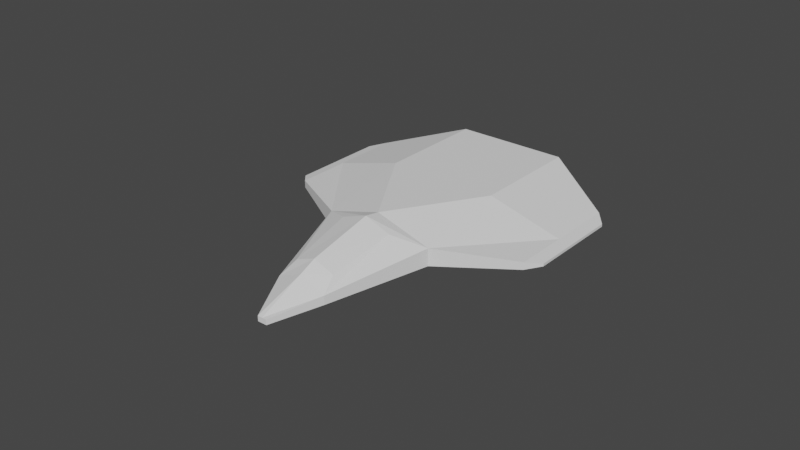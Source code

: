 # Source: ship_3.blend  (saved by Blender 2.93.21; exported with 4.5.12 LTS)
import bpy
from mathutils import Matrix  # noqa: F401  (used for matrix-valued properties, if any)

bpy.ops.wm.read_factory_settings(use_empty=True)
scene = bpy.context.scene
scene.name = 'Scene'

# ---- world
world_world = bpy.data.worlds.new('World'); scene.world = world_world
world_world.use_nodes = True; world_world.node_tree.nodes.clear()
_N = world_world.node_tree.nodes; _L = world_world.node_tree.links
n0 = _N.new('ShaderNodeOutputWorld'); n0.name = 'World Output'; n0.location = (300, 300)
n1 = _N.new('ShaderNodeBackground'); n1.name = 'Background'; n1.location = (10, 300)
n1.inputs[0].default_value = (0.05088, 0.05088, 0.05088, 1.0)
_L.new(n1.outputs[0], n0.inputs[0])
n0.is_active_output = True
world_world.color = (0.05088, 0.05088, 0.05088)
world_world.use_sun_shadow = False
world_world.sun_shadow_jitter_overblur = 0.0

# ---- meshes
me_cube_001 = bpy.data.meshes.new('Cube.001')
me_cube_001.from_pydata([(0.01818, 0.01597, -0.00988), (0.01818, 0.01597, 0.00644), (-0.01818, 0.01597, -0.00988), (-0.01818, 0.01597, 0.00644), (0.01818, 0.05233, -0.00988), (0.01818, 0.05233, 0.00644), (-0.01818, 0.05233, -0.00988), (-0.01818, 0.05233, 0.00644), (-0.01818, -0.0134, -0.004551), (0.01818, -0.0134, -0.004551), (0.008562, -0.01871, 0.004316), (-0.008562, -0.01871, 0.004316), (-0.008323, -0.04494, -0.006265), (0.008323, -0.04494, -0.006265), (0.006709, -0.03962, 1.145e-05), (-0.006709, -0.03962, 1.145e-05), (-0.001532, -0.05979, -0.008112), (0.001532, -0.05979, -0.008112), (0.001532, -0.05979, -0.006456), (-0.001532, -0.05979, -0.006456), (0.04143, 0.0169, -0.00281), (0.04143, 0.0169, -0.0004478), (-0.04143, 0.0169, -0.0004478), (-0.04143, 0.0169, -0.00281), (-0.04143, 0.03875, -0.00281), (-0.04143, 0.03875, -0.0004478), (0.04143, 0.03875, -0.0004478), (0.04143, 0.03875, -0.00281), (0.04143, -0.0007519, -0.00281), (0.04143, -0.0007519, -0.0004478), (-0.04143, -0.0007519, -0.0004478), (-0.04143, -0.0007519, -0.00281), (0.0452, 0.0172, -0.00213), (0.0452, 0.0172, -0.001278), (-0.0452, 0.0172, -0.001278), (-0.0452, 0.0172, -0.00213), (-0.0452, 0.03433, -0.00213), (-0.0452, 0.03433, -0.001278), (0.0452, 0.03433, -0.001278), (0.0452, 0.03433, -0.00213), (0.0452, 0.00337, -0.00213), (0.0452, 0.00337, -0.001278), (-0.0452, 0.00337, -0.001278), (-0.0452, 0.00337, -0.00213), (7.948e-10, 0.01597, -0.00988), (7.948e-10, 0.01597, 0.00644), (-7.948e-10, 0.05233, -0.00988), (-7.948e-10, 0.05233, 0.00644), (-0.001894, -0.01212, -0.009108), (2.308e-09, -0.01865, 0.007377), (3.457e-09, -0.04494, -0.01026), (3.227e-09, -0.03967, 0.00257), (4.106e-09, -0.05979, -0.008112), (4.106e-09, -0.05979, -0.006456), (2.079e-09, -0.0134, 0.00644), (-0.01818, -0.0134, 0.001111), (3.457e-09, -0.04494, 0.0001606), (-0.008323, -0.04494, -0.003422), (0.01818, -0.0134, 0.001111), (0.008323, -0.04494, -0.003422)], [], [(3, 55, 54), (5, 1, 21, 26), (46, 47, 5, 4), (6, 2, 23, 24), (44, 46, 4, 0), (47, 45, 1, 5), (55, 8, 12, 57), (44, 0, 9, 48), (58, 29, 21), (0, 4, 27, 20), (56, 57, 19, 53), (9, 58, 59, 13), (49, 11, 15, 51), (48, 9, 13, 50), (52, 53, 19, 16), (50, 13, 17, 52), (57, 12, 16, 19), (13, 59, 18, 17), (30, 22, 34, 42), (22, 25, 37, 34), (23, 31, 43, 35), (20, 27, 39, 32), (9, 0, 20, 28), (8, 55, 30, 31), (3, 7, 25, 22), (2, 8, 31, 23), (4, 5, 26, 27), (55, 3, 22), (7, 6, 24, 25), (58, 9, 28, 29), (35, 34, 37, 36), (39, 38, 33, 32), (34, 35, 43, 42), (32, 33, 41, 40), (26, 21, 33, 38), (25, 24, 36, 37), (21, 29, 41, 33), (29, 28, 40, 41), (27, 26, 38, 39), (28, 20, 32, 40), (24, 23, 35, 36), (31, 30, 42, 43), (12, 50, 52, 16), (17, 18, 53, 52), (8, 48, 50, 12), (10, 49, 51, 14), (59, 56, 53, 18), (2, 44, 48, 8), (7, 3, 45, 47), (2, 6, 46, 44), (6, 7, 47, 46), (1, 45, 54), (49, 54, 55), (51, 15, 57, 56), (15, 11, 55, 57), (10, 14, 59, 58), (49, 10, 58), (14, 51, 56, 59), (45, 3, 54), (58, 1, 54), (11, 49, 55), (54, 49, 58), (1, 58, 21), (30, 55, 22)])
_uv = me_cube_001.uv_layers.new(name='UVMap')
_uv.uv.foreach_set('vector', [0.875, 0.5, 0.875, 0.5, 0.875, 0.625, 0.625, 0.75, 0.875, 0.75, 0.875, 0.75, 0.625, 0.75, 0.375, 0.625, 0.625, 0.625, 0.625, 0.75, 0.375, 0.75, 0.375, 0.5, 0.125, 0.5, 0.125, 0.5, 0.375, 0.5, 0.125, 0.625, 0.375, 0.625, 0.375, 0.75, 0.125, 0.75, 0.625, 0.625, 0.875, 0.625, 0.875, 0.75, 0.625, 0.75, 0.625, 0.25, 0.375, 0.25, 0.375, 0.25, 0.625, 0.25, 0.125, 0.625, 0.125, 0.75, 0.125, 0.75, 0.125, 0.625, 0.875, 0.75, 0.875, 0.75, 0.875, 0.75, 0.125, 0.75, 0.375, 0.75, 0.375, 0.75, 0.125, 0.75, 0.875, 0.625, 0.875, 0.5, 0.875, 0.5, 0.875, 0.625, 0.375, 1.0, 0.625, 1.0, 0.625, 1.0, 0.375, 1.0, 0.875, 0.6252, 0.875, 0.5399, 0.875, 0.563, 0.875, 0.6249, 0.125, 0.625, 0.125, 0.75, 0.125, 0.75, 0.125, 0.625, 0.375, 0.125, 0.625, 0.125, 0.625, 0.25, 0.375, 0.25, 0.125, 0.625, 0.125, 0.75, 0.125, 0.75, 0.125, 0.625, 0.625, 0.25, 0.375, 0.25, 0.375, 0.25, 0.625, 0.25, 0.375, 1.0, 0.625, 1.0, 0.625, 1.0, 0.375, 1.0, 0.875, 0.5, 0.875, 0.5, 0.875, 0.5, 0.875, 0.5, 0.875, 0.5, 0.625, 0.5, 0.625, 0.5, 0.875, 0.5, 0.125, 0.5, 0.125, 0.5, 0.125, 0.5, 0.125, 0.5, 0.125, 0.75, 0.375, 0.75, 0.375, 0.75, 0.125, 0.75, 0.125, 0.75, 0.125, 0.75, 0.125, 0.75, 0.125, 0.75, 0.375, 0.25, 0.625, 0.25, 0.625, 0.25, 0.375, 0.25, 0.875, 0.5, 0.625, 0.5, 0.625, 0.5, 0.875, 0.5, 0.125, 0.5, 0.125, 0.5, 0.125, 0.5, 0.125, 0.5, 0.375, 0.75, 0.625, 0.75, 0.625, 0.75, 0.375, 0.75, 0.875, 0.5, 0.875, 0.5, 0.875, 0.5, 0.625, 0.5, 0.375, 0.5, 0.375, 0.5, 0.625, 0.5, 0.625, 1.0, 0.375, 1.0, 0.375, 1.0, 0.625, 1.0, 0.375, 0.25, 0.625, 0.25, 0.625, 0.5, 0.375, 0.5, 0.375, 0.75, 0.625, 0.75, 0.625, 1.0, 0.375, 1.0, 0.625, 0.25, 0.375, 0.25, 0.375, 0.25, 0.625, 0.25, 0.375, 1.0, 0.625, 1.0, 0.625, 1.0, 0.375, 1.0, 0.625, 0.75, 0.875, 0.75, 0.875, 0.75, 0.625, 0.75, 0.625, 0.5, 0.375, 0.5, 0.375, 0.5, 0.625, 0.5, 0.875, 0.75, 0.875, 0.75, 0.875, 0.75, 0.875, 0.75, 0.625, 1.0, 0.375, 1.0, 0.375, 1.0, 0.625, 1.0, 0.375, 0.75, 0.625, 0.75, 0.625, 0.75, 0.375, 0.75, 0.125, 0.75, 0.125, 0.75, 0.125, 0.75, 0.125, 0.75, 0.375, 0.5, 0.125, 0.5, 0.125, 0.5, 0.375, 0.5, 0.375, 0.25, 0.625, 0.25, 0.625, 0.25, 0.375, 0.25, 0.125, 0.5, 0.125, 0.625, 0.125, 0.625, 0.125, 0.5, 0.375, 0.0, 0.625, 0.0, 0.625, 0.125, 0.375, 0.125, 0.125, 0.5, 0.125, 0.625, 0.125, 0.625, 0.125, 0.5, 0.875, 0.7101, 0.875, 0.6252, 0.875, 0.6249, 0.875, 0.687, 0.875, 0.75, 0.875, 0.625, 0.875, 0.625, 0.875, 0.75, 0.125, 0.5, 0.125, 0.625, 0.125, 0.625, 0.125, 0.5, 0.625, 0.5, 0.875, 0.5, 0.875, 0.625, 0.625, 0.625, 0.125, 0.5, 0.375, 0.5, 0.375, 0.625, 0.125, 0.625, 0.375, 0.5, 0.625, 0.5, 0.625, 0.625, 0.375, 0.625, 0.875, 0.75, 0.875, 0.625, 0.875, 0.625, 0.875, 0.6252, 0.875, 0.625, 0.875, 0.5, 0.875, 0.6249, 0.875, 0.563, 0.875, 0.5, 0.875, 0.625, 0.875, 0.563, 0.875, 0.5399, 0.875, 0.5, 0.875, 0.5, 0.875, 0.7101, 0.875, 0.687, 0.875, 0.75, 0.875, 0.75, 0.875, 0.6252, 0.875, 0.7101, 0.875, 0.75, 0.875, 0.687, 0.875, 0.6249, 0.875, 0.625, 0.875, 0.75, 0.875, 0.625, 0.875, 0.5, 0.875, 0.625, 0.875, 0.75, 0.875, 0.75, 0.875, 0.625, 0.875, 0.5399, 0.875, 0.6252, 0.875, 0.5, 0.875, 0.625, 0.875, 0.6252, 0.875, 0.75, 0.875, 0.75, 0.875, 0.75, 0.875, 0.75, 0.875, 0.5, 0.875, 0.5, 0.875, 0.5])
_ca = me_cube_001.color_attributes.new('Col', 'BYTE_COLOR', 'CORNER')
_ca.data.foreach_set('color', [0.02315, 1.0, 0.0009106, 1.0, 1.0, 0.03955, 0.05127, 1.0, 0.02122, 1.0, 0.0, 1.0, 0.02122, 1.0, 0.0, 1.0, 0.02122, 1.0, 0.0, 1.0, 1.0, 0.0331, 0.04519, 1.0, 1.0, 0.0331, 0.04519, 1.0, 1.0, 0.03434, 0.04667, 1.0, 0.08228, 0.9131, 0.005605, 1.0, 0.02122, 1.0, 0.0, 1.0, 1.0, 0.0331, 0.04519, 1.0, 1.0, 0.0331, 0.04519, 1.0, 1.0, 0.0331, 0.04519, 1.0, 1.0, 0.0331, 0.04519, 1.0, 1.0, 0.04971, 0.06125, 1.0, 1.0, 0.0331, 0.04519, 1.0, 1.0, 0.03434, 0.04667, 1.0, 1.0, 0.0331, 0.04519, 1.0, 1.0, 0.0331, 0.04519, 1.0, 0.08228, 0.9131, 0.005605, 1.0, 0.02956, 0.9911, 0.002125, 1.0, 0.02122, 1.0, 0.0, 1.0, 0.02122, 1.0, 0.0, 1.0, 1.0, 0.03955, 0.05127, 1.0, 1.0, 0.03434, 0.04519, 1.0, 1.0, 0.0331, 0.04519, 1.0, 1.0, 0.0331, 0.04519, 1.0, 1.0, 0.0331, 0.04519, 1.0, 1.0, 0.0331, 0.04519, 1.0, 1.0, 0.0331, 0.04519, 1.0, 1.0, 0.0331, 0.04519, 1.0, 1.0, 0.0331, 0.04519, 1.0, 1.0, 0.0331, 0.04519, 1.0, 1.0, 0.0331, 0.04519, 1.0, 1.0, 0.0331, 0.04519, 1.0, 1.0, 0.0331, 0.04519, 1.0, 1.0, 0.0331, 0.04519, 1.0, 1.0, 0.0331, 0.04519, 1.0, 1.0, 0.0331, 0.04519, 1.0, 1.0, 0.0331, 0.04519, 1.0, 1.0, 0.0331, 0.04519, 1.0, 1.0, 0.0331, 0.04519, 1.0, 1.0, 0.0331, 0.04519, 1.0, 1.0, 0.0331, 0.04519, 1.0, 1.0, 0.0331, 0.04519, 1.0, 1.0, 0.0331, 0.04519, 1.0, 0.1274, 0.07421, 1.0, 1.0, 0.06848, 0.01298, 1.0, 1.0, 0.09759, 0.04231, 1.0, 1.0, 0.06663, 0.01229, 1.0, 1.0, 1.0, 0.0331, 0.04519, 1.0, 1.0, 0.0331, 0.04519, 1.0, 1.0, 0.0331, 0.04519, 1.0, 1.0, 0.04374, 0.05613, 1.0, 1.0, 0.0331, 0.04519, 1.0, 1.0, 0.0331, 0.04519, 1.0, 1.0, 0.0331, 0.04519, 1.0, 1.0, 0.0331, 0.04519, 1.0, 1.0, 0.04374, 0.05613, 1.0, 1.0, 0.0331, 0.04519, 1.0, 1.0, 0.0331, 0.04519, 1.0, 1.0, 0.0331, 0.04519, 1.0, 1.0, 0.0331, 0.04519, 1.0, 1.0, 0.0331, 0.04519, 1.0, 1.0, 0.0331, 0.04519, 1.0, 1.0, 0.0331, 0.04519, 1.0, 1.0, 0.0331, 0.04519, 1.0, 1.0, 0.0331, 0.04519, 1.0, 1.0, 0.0331, 0.04519, 1.0, 1.0, 0.0331, 0.04519, 1.0, 1.0, 0.0331, 0.04519, 1.0, 1.0, 0.03434, 0.04519, 1.0, 1.0, 0.0331, 0.04519, 1.0, 1.0, 0.0331, 0.04519, 1.0, 1.0, 0.03434, 0.04519, 1.0, 1.0, 0.0331, 0.04519, 1.0, 1.0, 0.0331, 0.04519, 1.0, 1.0, 0.0331, 0.04519, 1.0, 1.0, 0.0331, 0.04519, 1.0, 1.0, 0.0331, 0.04519, 1.0, 1.0, 0.0331, 0.04519, 1.0, 1.0, 0.06663, 0.07819, 1.0, 1.0, 0.0331, 0.04519, 1.0, 1.0, 0.0331, 0.04519, 1.0, 1.0, 0.05127, 0.06301, 1.0, 1.0, 0.0356, 0.04667, 1.0, 1.0, 0.0331, 0.04519, 1.0, 1.0, 0.0331, 0.04519, 1.0, 1.0, 0.0331, 0.04519, 1.0, 1.0, 0.0331, 0.04519, 1.0, 1.0, 0.03434, 0.04519, 1.0, 1.0, 0.03955, 0.05127, 1.0, 1.0, 0.0331, 0.04519, 1.0, 1.0, 0.0331, 0.04519, 1.0, 0.02315, 1.0, 0.0009106, 1.0, 0.02122, 1.0, 0.0, 1.0, 1.0, 0.0331, 0.04519, 1.0, 1.0, 0.03434, 0.04519, 1.0, 1.0, 0.0331, 0.04519, 1.0, 1.0, 0.03434, 0.04519, 1.0, 1.0, 0.0331, 0.04519, 1.0, 1.0, 0.0331, 0.04519, 1.0, 1.0, 0.0331, 0.04519, 1.0, 0.02122, 1.0, 0.0, 1.0, 1.0, 0.0331, 0.04519, 1.0, 1.0, 0.0331, 0.04519, 1.0, 1.0, 0.03955, 0.05127, 1.0, 0.02315, 1.0, 0.0009106, 1.0, 1.0, 0.03434, 0.04519, 1.0, 0.02122, 1.0, 0.0, 1.0, 1.0, 0.0331, 0.04519, 1.0, 1.0, 0.04971, 0.06125, 1.0, 1.0, 0.0331, 0.04519, 1.0, 1.0, 0.0331, 0.04519, 1.0, 1.0, 0.0331, 0.04519, 1.0, 1.0, 0.0331, 0.04519, 1.0, 1.0, 0.0331, 0.04519, 1.0, 1.0, 0.06663, 0.07819, 1.0, 1.0, 0.0331, 0.04519, 1.0, 1.0, 0.0331, 0.04519, 1.0, 1.0, 0.03434, 0.04667, 1.0, 1.0, 0.05127, 0.06301, 1.0, 1.0, 0.04092, 0.05286, 1.0, 1.0, 0.0331, 0.04519, 1.0, 1.0, 0.0356, 0.04667, 1.0, 1.0, 0.0331, 0.04519, 1.0, 1.0, 0.06663, 0.07819, 1.0, 1.0, 0.0331, 0.04519, 1.0, 1.0, 0.0331, 0.04519, 1.0, 1.0, 0.0356, 0.04667, 1.0, 1.0, 0.0331, 0.04519, 1.0, 1.0, 0.03434, 0.04667, 1.0, 1.0, 0.03434, 0.04667, 1.0, 1.0, 0.0331, 0.04519, 1.0, 1.0, 0.0331, 0.04519, 1.0, 1.0, 0.0331, 0.04519, 1.0, 1.0, 0.04092, 0.05286, 1.0, 1.0, 0.0331, 0.04519, 1.0, 1.0, 0.04971, 0.06125, 1.0, 1.0, 0.03434, 0.04667, 1.0, 1.0, 0.0331, 0.04519, 1.0, 1.0, 0.0331, 0.04519, 1.0, 1.0, 0.0331, 0.04519, 1.0, 1.0, 0.03434, 0.04667, 1.0, 1.0, 0.0331, 0.04519, 1.0, 1.0, 0.0331, 0.04519, 1.0, 1.0, 0.0331, 0.04519, 1.0, 1.0, 0.03434, 0.04667, 1.0, 1.0, 0.03434, 0.04667, 1.0, 1.0, 0.0331, 0.04519, 1.0, 1.0, 0.0331, 0.04519, 1.0, 1.0, 0.04092, 0.05286, 1.0, 1.0, 0.05127, 0.06301, 1.0, 1.0, 0.0331, 0.04519, 1.0, 1.0, 0.0331, 0.04519, 1.0, 1.0, 0.0356, 0.04667, 1.0, 1.0, 0.03434, 0.04667, 1.0, 1.0, 0.04971, 0.06125, 1.0, 1.0, 0.0331, 0.04519, 1.0, 1.0, 0.06663, 0.07819, 1.0, 1.0, 0.03434, 0.04667, 1.0, 1.0, 0.0331, 0.04519, 1.0, 1.0, 0.0331, 0.04519, 1.0, 1.0, 0.0331, 0.04519, 1.0, 1.0, 0.0331, 0.04519, 1.0, 1.0, 0.0331, 0.04519, 1.0, 1.0, 0.04374, 0.05613, 1.0, 1.0, 0.0331, 0.04519, 1.0, 1.0, 0.0331, 0.04519, 1.0, 1.0, 0.0331, 0.04519, 1.0, 1.0, 0.0331, 0.04519, 1.0, 1.0, 0.0331, 0.04519, 1.0, 1.0, 0.0331, 0.04519, 1.0, 1.0, 0.03434, 0.04519, 1.0, 1.0, 0.0331, 0.04519, 1.0, 1.0, 0.04374, 0.05613, 1.0, 1.0, 0.0331, 0.04519, 1.0, 0.08228, 0.02732, 1.0, 1.0, 0.1274, 0.07421, 1.0, 1.0, 0.06663, 0.01229, 1.0, 1.0, 0.07036, 0.01521, 1.0, 1.0, 1.0, 0.0331, 0.04519, 1.0, 1.0, 0.0331, 0.04519, 1.0, 1.0, 0.0331, 0.04519, 1.0, 1.0, 0.0331, 0.04519, 1.0, 1.0, 0.0331, 0.04519, 1.0, 1.0, 0.0331, 0.04519, 1.0, 1.0, 0.0331, 0.04519, 1.0, 1.0, 0.03434, 0.04519, 1.0, 0.02122, 1.0, 0.0, 1.0, 0.02315, 1.0, 0.0009106, 1.0, 0.02956, 0.9911, 0.002125, 1.0, 0.08228, 0.9131, 0.005605, 1.0, 1.0, 0.0331, 0.04519, 1.0, 1.0, 0.0331, 0.04519, 1.0, 1.0, 0.03434, 0.04667, 1.0, 1.0, 0.0331, 0.04519, 1.0, 1.0, 0.0331, 0.04519, 1.0, 0.02122, 1.0, 0.0, 1.0, 0.08228, 0.9131, 0.005605, 1.0, 1.0, 0.03434, 0.04667, 1.0, 0.02122, 1.0, 0.0, 1.0, 0.02956, 0.9911, 0.002125, 1.0, 0.02122, 1.0, 0.0, 1.0, 0.1274, 0.07421, 1.0, 1.0, 0.02122, 1.0, 0.0, 1.0, 1.0, 0.03955, 0.05127, 1.0, 0.06663, 0.01229, 1.0, 1.0, 0.09759, 0.04231, 1.0, 1.0, 1.0, 0.0331, 0.04519, 1.0, 1.0, 0.0331, 0.04519, 1.0, 0.09759, 0.04231, 1.0, 1.0, 0.06848, 0.01298, 1.0, 1.0, 1.0, 0.03955, 0.05127, 1.0, 1.0, 0.0331, 0.04519, 1.0, 0.08228, 0.02732, 1.0, 1.0, 0.07036, 0.01521, 1.0, 1.0, 1.0, 0.0331, 0.04519, 1.0, 1.0, 0.0331, 0.04519, 1.0, 0.1274, 0.07421, 1.0, 1.0, 0.08228, 0.02732, 1.0, 1.0, 1.0, 0.0331, 0.04519, 1.0, 0.07036, 0.01521, 1.0, 1.0, 0.06663, 0.01229, 1.0, 1.0, 1.0, 0.0331, 0.04519, 1.0, 1.0, 0.0331, 0.04519, 1.0, 0.02956, 0.9911, 0.002125, 1.0, 0.02315, 1.0, 0.0009106, 1.0, 0.02122, 1.0, 0.0, 1.0, 1.0, 0.0331, 0.04519, 1.0, 0.02122, 1.0, 0.0, 1.0, 0.02122, 1.0, 0.0, 1.0, 0.06848, 0.01298, 1.0, 1.0, 0.1274, 0.07421, 1.0, 1.0, 1.0, 0.03955, 0.05127, 1.0, 0.02122, 1.0, 0.0, 1.0, 0.1274, 0.07421, 1.0, 1.0, 1.0, 0.0331, 0.04519, 1.0, 0.02122, 1.0, 0.0, 1.0, 1.0, 0.0331, 0.04519, 1.0, 1.0, 0.0331, 0.04519, 1.0, 1.0, 0.0331, 0.04519, 1.0, 1.0, 0.03955, 0.05127, 1.0, 1.0, 0.03434, 0.04519, 1.0])
me_cube_001.use_remesh_fix_poles = True
me_cube_001.use_remesh_preserve_attributes = False
me_cube_001.use_mirror_vertex_groups = False
me_cube_001.update()

# ---- objects
ob_body = bpy.data.objects.new('body', me_cube_001)

# ---- transforms, parenting, visibility, modifiers, constraints
ob_body.location = (0.0, 0.0, 0.0)
ob_body.lineart.crease_threshold = 0.0

# ---- collection membership
scene.collection.objects.link(ob_body)

# ---- scene / render settings (as saved in the file)
scene.frame_start = 1; scene.frame_end = 250; scene.frame_set(107)
scene.render.engine = 'BLENDER_EEVEE_NEXT'
scene.cycles.samples = 128
scene.cycles.sampling_pattern = 'TABULATED_SOBOL'
scene.cycles.use_adaptive_sampling = False
scene.cycles.use_light_tree = False
scene.view_settings.view_transform = 'Filmic'
bpy.context.view_layer.update()

# ---- added for rendering (the .blend has no active camera and no usable light): camera, sun
cam_auto = bpy.data.cameras.new('AutoCamera')
cam_auto.lens = 50.0
cam_auto.sensor_width = 36.0
cam_auto.clip_end = 1000.0
ob_auto_camera = bpy.data.objects.new('AutoCamera', cam_auto)
scene.collection.objects.link(ob_auto_camera)
ob_auto_camera.location = (0.185045, -0.225782, 0.146597)
ob_auto_camera.rotation_euler = (1.09748, -7.21219e-08, 0.694738)
scene.camera = ob_auto_camera
light_auto_sun = bpy.data.lights.new('AutoSun', 'SUN')
light_auto_sun.energy = 3.0
light_auto_sun.angle = 0.0523599
ob_auto_sun = bpy.data.objects.new('AutoSun', light_auto_sun)
scene.collection.objects.link(ob_auto_sun)
ob_auto_sun.rotation_euler = (0.872665, 0.174533, 0.523599)
bpy.context.view_layer.update()
